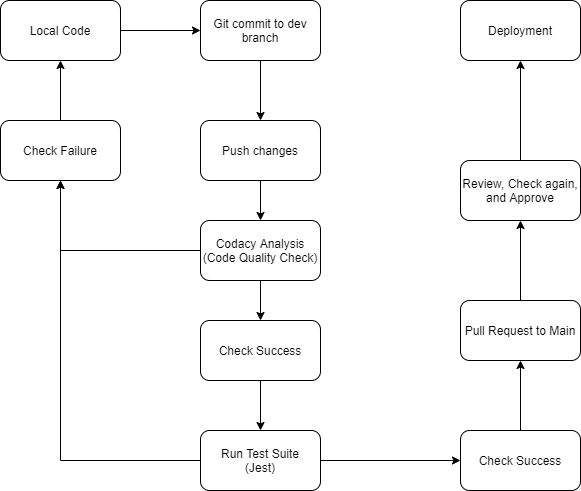

The diagram above was exported from draw.io. Its source (the exported page's mxGraphModel, read from the mxfile embedded in the PNG):
<mxGraphModel dx="872" dy="1150" grid="1" gridSize="10" guides="1" tooltips="1" connect="1" arrows="1" fold="1" page="1" pageScale="1" pageWidth="850" pageHeight="1100" math="0" shadow="0">
  <root>
    <mxCell id="0" />
    <mxCell id="1" parent="0" />
    <mxCell id="4" value="" style="edgeStyle=orthogonalEdgeStyle;rounded=0;orthogonalLoop=1;jettySize=auto;html=1;" edge="1" parent="1" source="2" target="3">
      <mxGeometry relative="1" as="geometry" />
    </mxCell>
    <mxCell id="2" value="Local Code" style="rounded=1;whiteSpace=wrap;html=1;" vertex="1" parent="1">
      <mxGeometry x="20" y="10" width="120" height="60" as="geometry" />
    </mxCell>
    <mxCell id="6" value="" style="edgeStyle=orthogonalEdgeStyle;rounded=0;orthogonalLoop=1;jettySize=auto;html=1;" edge="1" parent="1" source="3" target="5">
      <mxGeometry relative="1" as="geometry" />
    </mxCell>
    <mxCell id="3" value="Git commit to dev branch" style="whiteSpace=wrap;html=1;rounded=1;" vertex="1" parent="1">
      <mxGeometry x="220" y="10" width="120" height="60" as="geometry" />
    </mxCell>
    <mxCell id="8" value="" style="edgeStyle=orthogonalEdgeStyle;rounded=0;orthogonalLoop=1;jettySize=auto;html=1;" edge="1" parent="1" source="5" target="7">
      <mxGeometry relative="1" as="geometry" />
    </mxCell>
    <mxCell id="5" value="Push changes" style="whiteSpace=wrap;html=1;rounded=1;" vertex="1" parent="1">
      <mxGeometry x="220" y="130" width="120" height="60" as="geometry" />
    </mxCell>
    <mxCell id="12" value="" style="edgeStyle=orthogonalEdgeStyle;rounded=0;orthogonalLoop=1;jettySize=auto;html=1;" edge="1" parent="1" source="7" target="11">
      <mxGeometry relative="1" as="geometry" />
    </mxCell>
    <mxCell id="15" value="" style="edgeStyle=orthogonalEdgeStyle;rounded=0;orthogonalLoop=1;jettySize=auto;html=1;" edge="1" parent="1" source="7" target="14">
      <mxGeometry relative="1" as="geometry" />
    </mxCell>
    <mxCell id="7" value="Codacy Analysis&lt;br&gt;(Code Quality Check)" style="whiteSpace=wrap;html=1;rounded=1;" vertex="1" parent="1">
      <mxGeometry x="220" y="230" width="120" height="60" as="geometry" />
    </mxCell>
    <mxCell id="18" style="edgeStyle=orthogonalEdgeStyle;rounded=0;orthogonalLoop=1;jettySize=auto;html=1;exitX=0;exitY=0.5;exitDx=0;exitDy=0;entryX=0.5;entryY=1;entryDx=0;entryDy=0;" edge="1" parent="1" source="9" target="11">
      <mxGeometry relative="1" as="geometry">
        <mxPoint x="310" y="300" as="targetPoint" />
      </mxGeometry>
    </mxCell>
    <mxCell id="21" value="" style="edgeStyle=orthogonalEdgeStyle;rounded=0;orthogonalLoop=1;jettySize=auto;html=1;" edge="1" parent="1" source="9" target="20">
      <mxGeometry relative="1" as="geometry" />
    </mxCell>
    <mxCell id="9" value="Run Test Suite&lt;br&gt;(Jest)" style="whiteSpace=wrap;html=1;rounded=1;" vertex="1" parent="1">
      <mxGeometry x="220" y="440" width="120" height="60" as="geometry" />
    </mxCell>
    <mxCell id="13" style="edgeStyle=orthogonalEdgeStyle;rounded=0;orthogonalLoop=1;jettySize=auto;html=1;exitX=0.5;exitY=0;exitDx=0;exitDy=0;entryX=0.5;entryY=1;entryDx=0;entryDy=0;" edge="1" parent="1" source="11" target="2">
      <mxGeometry relative="1" as="geometry" />
    </mxCell>
    <mxCell id="11" value="Check Failure" style="whiteSpace=wrap;html=1;rounded=1;" vertex="1" parent="1">
      <mxGeometry x="20" y="130" width="120" height="60" as="geometry" />
    </mxCell>
    <mxCell id="19" value="" style="edgeStyle=orthogonalEdgeStyle;rounded=0;orthogonalLoop=1;jettySize=auto;html=1;" edge="1" parent="1" source="14" target="9">
      <mxGeometry relative="1" as="geometry" />
    </mxCell>
    <mxCell id="14" value="Check Success" style="whiteSpace=wrap;html=1;rounded=1;" vertex="1" parent="1">
      <mxGeometry x="220" y="330" width="120" height="60" as="geometry" />
    </mxCell>
    <mxCell id="23" value="" style="edgeStyle=orthogonalEdgeStyle;rounded=0;orthogonalLoop=1;jettySize=auto;html=1;" edge="1" parent="1" source="20" target="22">
      <mxGeometry relative="1" as="geometry" />
    </mxCell>
    <mxCell id="20" value="Check Success" style="whiteSpace=wrap;html=1;rounded=1;" vertex="1" parent="1">
      <mxGeometry x="480" y="440" width="120" height="60" as="geometry" />
    </mxCell>
    <mxCell id="25" value="" style="edgeStyle=orthogonalEdgeStyle;rounded=0;orthogonalLoop=1;jettySize=auto;html=1;" edge="1" parent="1" source="22" target="24">
      <mxGeometry relative="1" as="geometry" />
    </mxCell>
    <mxCell id="22" value="Pull Request to Main" style="whiteSpace=wrap;html=1;rounded=1;" vertex="1" parent="1">
      <mxGeometry x="480" y="310" width="120" height="60" as="geometry" />
    </mxCell>
    <mxCell id="27" value="" style="edgeStyle=orthogonalEdgeStyle;rounded=0;orthogonalLoop=1;jettySize=auto;html=1;" edge="1" parent="1" source="24" target="26">
      <mxGeometry relative="1" as="geometry" />
    </mxCell>
    <mxCell id="24" value="Review, Check again, and Approve" style="whiteSpace=wrap;html=1;rounded=1;" vertex="1" parent="1">
      <mxGeometry x="480" y="170" width="120" height="60" as="geometry" />
    </mxCell>
    <mxCell id="26" value="Deployment" style="whiteSpace=wrap;html=1;rounded=1;" vertex="1" parent="1">
      <mxGeometry x="480" y="10" width="120" height="60" as="geometry" />
    </mxCell>
  </root>
</mxGraphModel>